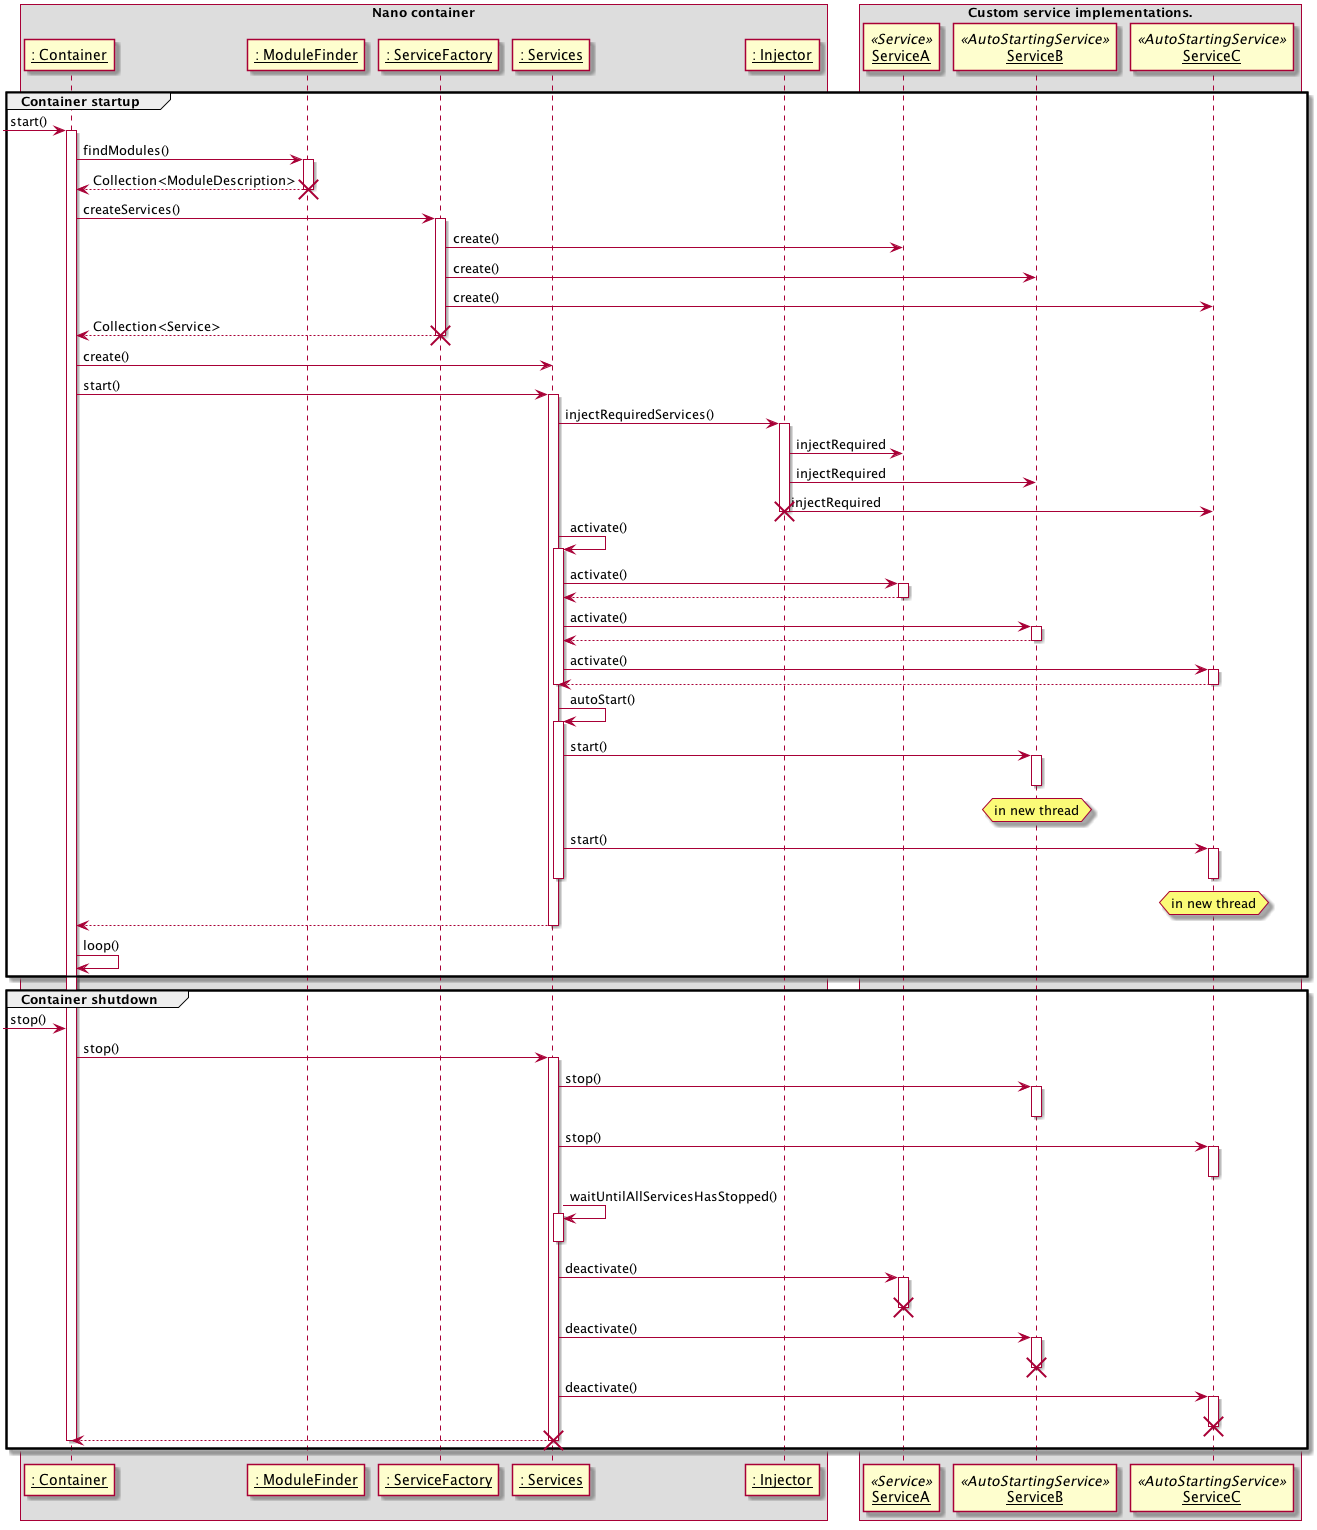

The diagram above was rendered by PlantUML. Its source (embedded in the PNG):
@startuml Container Lifecycle Sequence
skinparam componentStyle uml2
skinparam sequenceParticipant underline

box "Nano container"
participant ": Container" as Container
participant ": ModuleFinder" as ModuleFinder
participant ": ServiceFactory" as ServiceFactory
participant ": Services" as Services
participant ": Injector" as Injector
end box

box "Custom service implementations."
participant ServiceA << Service >>
participant ServiceB << AutoStartingService >>
participant ServiceC << AutoStartingService >>
end box

group Container startup
    [-> Container: start()
    activate Container

    Container -> ModuleFinder: findModules()
    activate ModuleFinder
    Container <-- ModuleFinder: Collection<ModuleDescription>
    deactivate ModuleFinder
    destroy ModuleFinder

    Container -> ServiceFactory: createServices()
    activate ServiceFactory

    ServiceFactory -> ServiceA: create()
    ServiceFactory -> ServiceB: create()
    ServiceFactory -> ServiceC: create()
    Container <-- ServiceFactory: Collection<Service>
    deactivate ServiceFactory
    destroy ServiceFactory

    Container -> Services: create()
    Container -> Services: start()
    activate Services

    Services -> Injector: injectRequiredServices()
    activate Injector
    Injector -> ServiceA: injectRequired
    Injector -> ServiceB: injectRequired
    Injector -> ServiceC: injectRequired
    deactivate Injector
    destroy Injector

    Services -> Services: activate()
    activate Services

    Services -> ServiceA: activate()
    activate ServiceA
    ServiceA --> Services
    deactivate ServiceA

    Services -> ServiceB: activate()
    activate ServiceB
    ServiceB --> Services
    deactivate ServiceB

    Services -> ServiceC: activate()
    activate ServiceC
    ServiceC --> Services
    deactivate ServiceC

    deactivate Services

    Services -> Services: autoStart()
    activate Services

    Services -> ServiceB: start()
    activate ServiceB
    deactivate ServiceB
    hnote over ServiceB: in new thread

    Services -> ServiceC: start()
    activate ServiceC
    deactivate ServiceC
    hnote over ServiceC: in new thread

    deactivate Services

    Services --> Container
    deactivate Services

    Container -> Container: loop()
end

group Container shutdown
    [-> Container: stop()
    Container -> Services: stop()
    activate Services
    Services -> ServiceB: stop()
    activate ServiceB
    deactivate ServiceB
    Services -> ServiceC: stop()
    activate ServiceC
    deactivate ServiceC

    Services -> Services: waitUntilAllServicesHasStopped()
    activate Services
    deactivate Services

    Services -> ServiceA: deactivate()
    activate ServiceA
    deactivate ServiceA
    destroy ServiceA

    Services -> ServiceB: deactivate()
    activate ServiceB
    deactivate ServiceB
    destroy ServiceB

    Services -> ServiceC: deactivate()
    activate ServiceC
    deactivate ServiceC
    destroy ServiceC

    Services --> Container
    deactivate Services
    destroy Services


    deactivate Container
end

@enduml